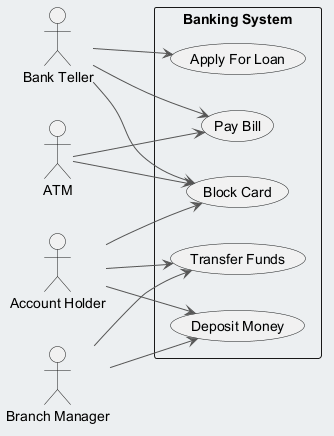

The diagram above was rendered by PlantUML. Its source (embedded in the PNG):
@startuml
skinparam backgroundColor #ECEFF1
skinparam classBackgroundColor #FFFFFF
skinparam classBorderColor #455A64
skinparam ArrowColor #555555
left to right direction
actor "Account Holder" as AH
actor "ATM" as A
actor "Bank Teller" as BT
actor "Branch Manager" as BM
rectangle "Banking System" {
  usecase "Deposit Money" as UC_DepositMoney
  usecase "Block Card" as UC_BlockCard
  usecase "Transfer Funds" as UC_TransferFunds
  usecase "Pay Bill" as UC_PayBill
  usecase "Apply For Loan" as UC_ApplyForLoan
}
AH --> UC_BlockCard
AH --> UC_TransferFunds
AH --> UC_DepositMoney
A --> UC_PayBill
A --> UC_BlockCard
BT --> UC_BlockCard
BT --> UC_PayBill
BT --> UC_ApplyForLoan
BM --> UC_DepositMoney
BM --> UC_TransferFunds
@enduml